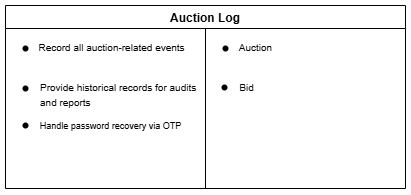

The diagram above was exported from draw.io. Its source (the exported page's mxGraphModel, read from the mxfile embedded in the PNG):
<mxGraphModel dx="608" dy="347" grid="1" gridSize="10" guides="1" tooltips="1" connect="1" arrows="1" fold="1" page="1" pageScale="1" pageWidth="1654" pageHeight="1169" math="0" shadow="0">
  <root>
    <mxCell id="0" />
    <mxCell id="1" parent="0" />
    <mxCell id="3Pvk9wv220amfoVFR23G-3" value="" style="endArrow=none;html=1;rounded=0;entryX=0.5;entryY=0.1;entryDx=0;entryDy=0;entryPerimeter=0;exitX=0.5;exitY=1;exitDx=0;exitDy=0;" edge="1" parent="1" source="3Pvk9wv220amfoVFR23G-4" target="3Pvk9wv220amfoVFR23G-4">
      <mxGeometry width="50" height="50" relative="1" as="geometry">
        <mxPoint x="220" y="720" as="sourcePoint" />
        <mxPoint x="220" y="529.9200000000001" as="targetPoint" />
      </mxGeometry>
    </mxCell>
    <mxCell id="3Pvk9wv220amfoVFR23G-4" value="Auction Log" style="swimlane;startSize=23;" vertex="1" parent="1">
      <mxGeometry x="80" y="460" width="400" height="183" as="geometry" />
    </mxCell>
    <mxCell id="3Pvk9wv220amfoVFR23G-7" value="" style="shape=waypoint;sketch=0;fillStyle=solid;size=6;pointerEvents=1;points=[];fillColor=none;resizable=0;rotatable=0;perimeter=centerPerimeter;snapToPoint=1;" vertex="1" parent="3Pvk9wv220amfoVFR23G-4">
      <mxGeometry x="10" y="33" width="20" height="20" as="geometry" />
    </mxCell>
    <mxCell id="3Pvk9wv220amfoVFR23G-8" value="" style="shape=waypoint;sketch=0;fillStyle=solid;size=6;pointerEvents=1;points=[];fillColor=none;resizable=0;rotatable=0;perimeter=centerPerimeter;snapToPoint=1;" vertex="1" parent="3Pvk9wv220amfoVFR23G-4">
      <mxGeometry x="10" y="73" width="20" height="20" as="geometry" />
    </mxCell>
    <mxCell id="3Pvk9wv220amfoVFR23G-9" value="&lt;span style=&quot;color: rgba(0, 0, 0, 0); font-family: monospace; font-size: 0px; text-align: start;&quot;&gt;Track auction status (pending, ongoing, completed)Track auction status (pending, ongoing, completed)&lt;/span&gt;" style="text;html=1;align=center;verticalAlign=middle;resizable=0;points=[];autosize=1;strokeColor=none;fillColor=none;" vertex="1" parent="3Pvk9wv220amfoVFR23G-4">
      <mxGeometry x="95" y="85" width="20" height="30" as="geometry" />
    </mxCell>
    <mxCell id="3Pvk9wv220amfoVFR23G-11" value="" style="shape=waypoint;sketch=0;fillStyle=solid;size=6;pointerEvents=1;points=[];fillColor=none;resizable=0;rotatable=0;perimeter=centerPerimeter;snapToPoint=1;" vertex="1" parent="3Pvk9wv220amfoVFR23G-4">
      <mxGeometry x="10" y="110" width="20" height="20" as="geometry" />
    </mxCell>
    <mxCell id="3Pvk9wv220amfoVFR23G-14" value="&lt;font style=&quot;font-size: 10px;&quot;&gt;Record all auction-related events&lt;/font&gt;" style="text;html=1;align=center;verticalAlign=middle;resizable=0;points=[];autosize=1;strokeColor=none;fillColor=none;" vertex="1" parent="3Pvk9wv220amfoVFR23G-4">
      <mxGeometry x="21" y="27" width="170" height="30" as="geometry" />
    </mxCell>
    <mxCell id="3Pvk9wv220amfoVFR23G-17" value="&lt;div&gt;&lt;span style=&quot;font-size: 10px;&quot;&gt;Provide historical records for audits&amp;nbsp;&lt;/span&gt;&lt;/div&gt;&lt;div style=&quot;text-align: left;&quot;&gt;&lt;span style=&quot;font-size: 10px;&quot;&gt;and reports&lt;/span&gt;&lt;/div&gt;" style="text;html=1;align=center;verticalAlign=middle;resizable=0;points=[];autosize=1;strokeColor=none;fillColor=none;" vertex="1" parent="3Pvk9wv220amfoVFR23G-4">
      <mxGeometry x="24" y="69" width="180" height="40" as="geometry" />
    </mxCell>
    <mxCell id="3Pvk9wv220amfoVFR23G-16" value="&lt;font style=&quot;font-size: 9px;&quot;&gt;Handle password recovery via OTP&lt;/font&gt;" style="text;html=1;align=center;verticalAlign=middle;resizable=0;points=[];autosize=1;strokeColor=none;fillColor=none;" vertex="1" parent="3Pvk9wv220amfoVFR23G-4">
      <mxGeometry x="20" y="105" width="170" height="30" as="geometry" />
    </mxCell>
    <mxCell id="3Pvk9wv220amfoVFR23G-29" value="" style="shape=waypoint;sketch=0;fillStyle=solid;size=6;pointerEvents=1;points=[];fillColor=none;resizable=0;rotatable=0;perimeter=centerPerimeter;snapToPoint=1;" vertex="1" parent="3Pvk9wv220amfoVFR23G-4">
      <mxGeometry x="210" y="33" width="20" height="20" as="geometry" />
    </mxCell>
    <mxCell id="3Pvk9wv220amfoVFR23G-20" value="&lt;font style=&quot;font-size: 10px;&quot;&gt;Auction&lt;/font&gt;" style="text;html=1;align=center;verticalAlign=middle;resizable=0;points=[];autosize=1;strokeColor=none;fillColor=none;" vertex="1" parent="3Pvk9wv220amfoVFR23G-4">
      <mxGeometry x="220" y="27" width="60" height="30" as="geometry" />
    </mxCell>
    <mxCell id="3Pvk9wv220amfoVFR23G-35" value="&lt;font style=&quot;font-size: 10px;&quot;&gt;Bid&lt;/font&gt;" style="text;html=1;align=center;verticalAlign=middle;resizable=0;points=[];autosize=1;strokeColor=none;fillColor=none;" vertex="1" parent="3Pvk9wv220amfoVFR23G-4">
      <mxGeometry x="221" y="67" width="40" height="30" as="geometry" />
    </mxCell>
    <mxCell id="3Pvk9wv220amfoVFR23G-36" value="" style="shape=waypoint;sketch=0;fillStyle=solid;size=6;pointerEvents=1;points=[];fillColor=none;resizable=0;rotatable=0;perimeter=centerPerimeter;snapToPoint=1;" vertex="1" parent="3Pvk9wv220amfoVFR23G-4">
      <mxGeometry x="209" y="72" width="20" height="20" as="geometry" />
    </mxCell>
  </root>
</mxGraphModel>